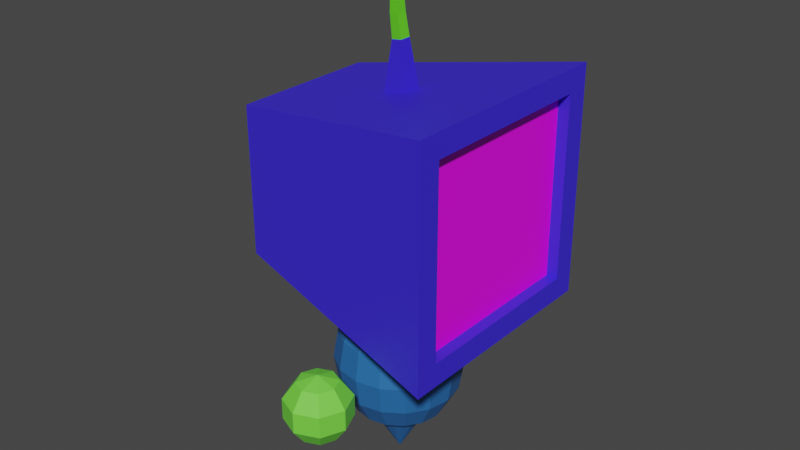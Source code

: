 # Source: RobotPlayer.blend  (saved by Blender 2.80.75; exported with 4.5.12 LTS)
import bpy
from mathutils import Matrix  # noqa: F401  (used for matrix-valued properties, if any)

bpy.ops.wm.read_factory_settings(use_empty=True)
scene = bpy.context.scene
scene.name = 'Scene'

# ---- collections
col_robotgood = bpy.data.collections.new('RobotGood'); scene.collection.children.link(col_robotgood)

# ---- images (referenced by path relative to the original .blend; pixels are not part of the script)
import os
ASSET_DIR = os.environ.get("B2B_ASSET_DIR", "")  # directory of the original .blend (textures are referenced by path, not embedded)
HERE = os.path.dirname(os.path.abspath(__file__))  # packed textures are extracted next to this script under _unpacked/

def load_image(name, relpath, width, height, colorspace="sRGB"):
    """Load a texture the original file referenced (path relative to the .blend, or extracted next to this script)."""
    p = next((c for c in (os.path.join(HERE, relpath), os.path.join(ASSET_DIR, relpath)) if relpath and os.path.exists(c)), "")
    if p:
        img = bpy.data.images.load(p, check_existing=True)
        img.name = name
    else:  # same state as the original file: an image datablock whose file is absent (Cycles renders it pink)
        img = bpy.data.images.new(name, width, height)
        img.source = "FILE"
        img.filepath = "//" + (relpath or name)
    img.colorspace_settings.name = colorspace
    return img
img_player_face_473_473_png = load_image('Player_Face_473_473.png', 'Player_Face_473_473.png', 1024, 1024, 'sRGB')

# ---- materials (node trees are filled in below, after node groups)
mat_material_001 = bpy.data.materials.new('Material.001')
mat_material_001.use_transparent_shadow = False
mat_facegood = bpy.data.materials.new('FaceGood')
mat_facegood.use_transparent_shadow = False
mat_material_009 = bpy.data.materials.new('Material.009')
mat_material_009.use_transparent_shadow = False
mat_material_003 = bpy.data.materials.new('Material.003')
mat_material_003.use_transparent_shadow = False
mat_material_005 = bpy.data.materials.new('Material.005')
mat_material_005.use_transparent_shadow = False

# ---- material node trees
mat_material_001.use_nodes = True; mat_material_001.node_tree.nodes.clear()
_N = mat_material_001.node_tree.nodes; _L = mat_material_001.node_tree.links
n0 = _N.new('ShaderNodeOutputMaterial'); n0.name = 'Material Output'; n0.location = (300, 300)
n1 = _N.new('ShaderNodeBsdfPrincipled'); n1.name = 'Principled BSDF'; n1.location = (10, 300)
n1.distribution = 'GGX'
n1.subsurface_method = 'BURLEY'
n1.inputs[0].default_value = (0.04543, 0.02365, 0.8, 1.0)
n1.inputs[3].default_value = 1.45
n1.inputs[27].default_value = (0.0, 0.0, 0.0, 1.0)
n1.inputs[28].default_value = 1.0
_L.new(n1.outputs[0], n0.inputs[0])
n0.is_active_output = True
mat_facegood.use_nodes = True; mat_facegood.node_tree.nodes.clear()
_N = mat_facegood.node_tree.nodes; _L = mat_facegood.node_tree.links
n0 = _N.new('ShaderNodeOutputMaterial'); n0.name = 'Material Output'; n0.location = (300, 300)
n1 = _N.new('ShaderNodeBsdfPrincipled'); n1.name = 'Principled BSDF'; n1.location = (10, 300)
n1.distribution = 'GGX'
n1.subsurface_method = 'BURLEY'
n1.inputs[3].default_value = 1.45
n1.inputs[27].default_value = (0.0, 0.0, 0.0, 1.0)
n1.inputs[28].default_value = 1.0
n2 = _N.new('ShaderNodeTexImage'); n2.name = 'Image Texture'; n2.location = (-280, 275)
n2.image = img_player_face_473_473_png
_L.new(n1.outputs[0], n0.inputs[0])
_L.new(n2.outputs[0], n1.inputs[0])
n0.is_active_output = True
mat_material_009.use_nodes = True; mat_material_009.node_tree.nodes.clear()
_N = mat_material_009.node_tree.nodes; _L = mat_material_009.node_tree.links
n0 = _N.new('ShaderNodeOutputMaterial'); n0.name = 'Material Output'; n0.location = (300, 300)
n1 = _N.new('ShaderNodeBsdfPrincipled'); n1.name = 'Principled BSDF'; n1.location = (10, 300)
n1.distribution = 'GGX'
n1.subsurface_method = 'BURLEY'
n1.inputs[0].default_value = (0.1363, 0.8, 0.01651, 1.0)
n1.inputs[3].default_value = 1.45
n1.inputs[27].default_value = (0.0, 0.0, 0.0, 1.0)
n1.inputs[28].default_value = 1.0
_L.new(n1.outputs[0], n0.inputs[0])
n0.is_active_output = True
mat_material_003.use_nodes = True; mat_material_003.node_tree.nodes.clear()
_N = mat_material_003.node_tree.nodes; _L = mat_material_003.node_tree.links
n0 = _N.new('ShaderNodeOutputMaterial'); n0.name = 'Material Output'; n0.location = (300, 300)
n1 = _N.new('ShaderNodeBsdfPrincipled'); n1.name = 'Principled BSDF'; n1.location = (10, 300)
n1.distribution = 'GGX'
n1.subsurface_method = 'BURLEY'
n1.inputs[0].default_value = (0.02221, 0.1449, 0.4262, 1.0)
n1.inputs[3].default_value = 1.45
n1.inputs[27].default_value = (0.0, 0.0, 0.0, 1.0)
n1.inputs[28].default_value = 1.0
_L.new(n1.outputs[0], n0.inputs[0])
n0.is_active_output = True
mat_material_005.use_nodes = True; mat_material_005.node_tree.nodes.clear()
_N = mat_material_005.node_tree.nodes; _L = mat_material_005.node_tree.links
n0 = _N.new('ShaderNodeOutputMaterial'); n0.name = 'Material Output'; n0.location = (300, 300)
n1 = _N.new('ShaderNodeBsdfPrincipled'); n1.name = 'Principled BSDF'; n1.location = (10, 300)
n1.distribution = 'GGX'
n1.subsurface_method = 'BURLEY'
n1.inputs[0].default_value = (0.1837, 0.8, 0.06238, 1.0)
n1.inputs[3].default_value = 1.45
n1.inputs[27].default_value = (0.0, 0.0, 0.0, 1.0)
n1.inputs[28].default_value = 1.0
_L.new(n1.outputs[0], n0.inputs[0])
n0.is_active_output = True

# ---- world
world_world = bpy.data.worlds.new('World'); scene.world = world_world
world_world.use_nodes = True; world_world.node_tree.nodes.clear()
_N = world_world.node_tree.nodes; _L = world_world.node_tree.links
n0 = _N.new('ShaderNodeOutputWorld'); n0.name = 'World Output'; n0.location = (300, 300)
n1 = _N.new('ShaderNodeBackground'); n1.name = 'Background'; n1.location = (10, 300)
n1.inputs[0].default_value = (0.05088, 0.05088, 0.05088, 1.0)
_L.new(n1.outputs[0], n0.inputs[0])
n0.is_active_output = True
world_world.color = (0.05088, 0.05088, 0.05088)
world_world.use_sun_shadow = False
world_world.sun_shadow_jitter_overblur = 0.0

# ---- meshes
me_cube_001 = bpy.data.meshes.new('Cube.001')
me_cube_001.from_pydata([(-1.0, -0.65, -0.65), (-1.0, -0.65, 0.65), (-1.0, 0.65, -0.65), (-1.0, 0.65, 0.65), (1.0, -1.0, -1.0), (1.0, -1.0, 1.0), (1.0, 1.0, -1.0), (1.0, 1.0, 1.0), (1.0, 0.8, 0.8), (1.0, 0.8, -0.8), (1.0, -0.8, -0.8), (1.0, -0.8, 0.8), (0.9, 0.8, 0.8), (0.9, 0.8, -0.8), (0.9, -0.8, -0.8), (0.9, -0.8, 0.8), (-0.1, -0.065, 0.8075), (-0.1, 0.065, 0.8075), (0.1, 0.1, 0.8425), (0.1, -0.1, 0.8425), (-0.05, -0.0325, 1.216), (-0.05, 0.0325, 1.216), (0.05, 0.05, 1.234), (0.05, -0.05, 1.234), (-0.015, 0.3855, 1.756), (-0.015, 0.3855, 1.786), (-0.015, 0.4155, 1.756), (-0.015, 0.4155, 1.786), (0.015, 0.3855, 1.756), (0.015, 0.3855, 1.786), (0.015, 0.4155, 1.756), (0.015, 0.4155, 1.786), (-0.02702, 0.2081, 1.744), (-0.04422, 0.1027, 1.711), (-0.06073, 0.0499, 1.652), (-0.07164, 0.02905, 1.556), (-0.07032, 0.02774, 1.412), (0.01884, 0.04184, 1.421), (0.006083, 0.03918, 1.555), (0.004712, 0.05411, 1.644), (0.008935, 0.1014, 1.702), (0.01452, 0.2064, 1.739), (0.01829, -0.04647, 1.421), (0.004555, -0.03671, 1.566), (0.003692, -0.002703, 1.675), (0.01002, 0.07352, 1.747), (0.01582, 0.1991, 1.78), (-0.07084, -0.0314, 1.413), (-0.07298, -0.02373, 1.563), (-0.06184, 0.008409, 1.675), (-0.04377, 0.08087, 1.746), (-0.02622, 0.2018, 1.779), (4.642e-08, 0.4923, 1.846), (4.642e-08, 0.5216, 1.775), (4.642e-08, 0.4923, 1.704), (0.05, 0.4716, 1.846), (0.07071, 0.4923, 1.775), (0.05, 0.4716, 1.704), (0.07071, 0.4216, 1.846), (0.1, 0.4216, 1.775), (0.07071, 0.4216, 1.704), (0.05, 0.3716, 1.846), (0.07071, 0.3508, 1.775), (0.05, 0.3716, 1.704), (4.642e-08, 0.4216, 1.675), (4.962e-08, 0.3508, 1.846), (4.664e-08, 0.3216, 1.775), (4.962e-08, 0.3508, 1.704), (4.024e-08, 0.4216, 1.875), (-0.05, 0.3716, 1.846), (-0.07071, 0.3508, 1.775), (-0.05, 0.3716, 1.704), (-0.07071, 0.4216, 1.846), (-0.1, 0.4216, 1.775), (-0.07071, 0.4216, 1.704), (-0.05, 0.4716, 1.846), (-0.07071, 0.4923, 1.775), (-0.05, 0.4716, 1.704)], [], [(0, 1, 3, 2), (2, 3, 7, 6), (5, 4, 10, 11), (4, 5, 1, 0), (2, 6, 4, 0), (7, 3, 17, 18), (8, 11, 15, 12), (4, 6, 9, 10), (7, 5, 11, 8), (6, 7, 8, 9), (13, 12, 15, 14), (9, 8, 12, 13), (11, 10, 14, 15), (10, 9, 13, 14), (16, 19, 23, 20), (5, 7, 18, 19), (3, 1, 16, 17), (1, 5, 19, 16), (46, 41, 28, 29), (18, 17, 21, 22), (19, 18, 22, 23), (17, 16, 20, 21), (24, 25, 27, 26), (26, 27, 31, 30), (30, 31, 29, 28), (41, 32, 24, 28), (26, 30, 28, 24), (31, 27, 25, 29), (51, 46, 29, 25), (32, 51, 25, 24), (40, 33, 32, 41), (39, 34, 33, 40), (38, 35, 34, 39), (36, 35, 38, 37), (21, 36, 37, 22), (45, 40, 41, 46), (44, 39, 40, 45), (43, 38, 39, 44), (37, 38, 43, 42), (22, 37, 42, 23), (50, 45, 46, 51), (49, 44, 45, 50), (48, 43, 44, 49), (42, 43, 48, 47), (23, 42, 47, 20), (33, 50, 51, 32), (34, 49, 50, 33), (35, 48, 49, 34), (47, 48, 35, 36), (20, 47, 36, 21), (54, 53, 56, 57), (52, 68, 55), (64, 54, 57), (53, 52, 55, 56), (57, 56, 59, 60), (55, 68, 58), (64, 57, 60), (56, 55, 58, 59), (60, 59, 62, 63), (58, 68, 61), (64, 60, 63), (59, 58, 61, 62), (63, 62, 66, 67), (61, 68, 65), (64, 63, 67), (62, 61, 65, 66), (66, 65, 69, 70), (67, 66, 70, 71), (65, 68, 69), (64, 67, 71), (64, 71, 74), (70, 69, 72, 73), (71, 70, 73, 74), (69, 68, 72), (64, 74, 77), (73, 72, 75, 76), (74, 73, 76, 77), (72, 68, 75), (64, 77, 54), (76, 75, 52, 53), (77, 76, 53, 54), (75, 68, 52)])
me_cube_001.polygons.foreach_set('material_index', [0, 0, 0, 0, 0, 0, 0, 0, 0, 0, 1, 0, 0, 0, 0, 0, 0, 0, 2, 0, 0, 0, 0, 0, 0, 2, 0, 0, 2, 2, 2, 2, 2, 2, 2, 2, 2, 2, 2, 2, 2, 2, 2, 2, 2, 2, 2, 2, 2, 2, 0, 0, 0, 0, 0, 0, 0, 0, 0, 0, 0, 0, 0, 0, 0, 0, 0, 0, 0, 0, 0, 0, 0, 0, 0, 0, 0, 0, 0, 0, 0, 0])
_uv = me_cube_001.uv_layers.new(name='UVMap')
_uv.uv.foreach_set('vector', [0.375, 0.0, 0.625, 0.0, 0.625, 0.25, 0.375, 0.25, 0.375, 0.25, 0.625, 0.25, 0.625, 0.5, 0.375, 0.5, 0.625, 0.75, 0.375, 0.75, 0.375, 0.75, 0.625, 0.75, 0.375, 0.75, 0.625, 0.75, 0.625, 1.0, 0.375, 1.0, 0.125, 0.5, 0.375, 0.5, 0.375, 0.75, 0.125, 0.75, 0.625, 0.5, 0.625, 0.25, 0.625, 0.25, 0.625, 0.5, 0.625, 0.5, 0.625, 0.75, 0.625, 0.75, 0.625, 0.5, 0.375, 0.75, 0.375, 0.5, 0.375, 0.5, 0.375, 0.75, 0.625, 0.5, 0.625, 0.75, 0.625, 0.75, 0.625, 0.5, 0.375, 0.5, 0.625, 0.5, 0.625, 0.5, 0.375, 0.5, 0.9975, 0.002115, 0.9987, 0.9983, 0.002518, 0.9995, 0.001288, 0.003345, 0.375, 0.5, 0.625, 0.5, 0.625, 0.5, 0.375, 0.5, 0.625, 0.75, 0.375, 0.75, 0.375, 0.75, 0.625, 0.75, 0.375, 0.75, 0.375, 0.5, 0.375, 0.5, 0.375, 0.75, 0.625, 1.0, 0.625, 0.75, 0.625, 0.75, 0.625, 1.0, 0.625, 0.75, 0.625, 0.5, 0.625, 0.5, 0.625, 0.75, 0.625, 0.25, 0.625, 0.0, 0.625, 0.0, 0.625, 0.25, 0.625, 1.0, 0.625, 0.75, 0.625, 0.75, 0.625, 1.0, 0.625, 0.7083, 0.5833, 0.75, 0.625, 0.75, 0.625, 0.75, 0.625, 0.5, 0.625, 0.25, 0.625, 0.25, 0.625, 0.5, 0.625, 0.75, 0.625, 0.5, 0.625, 0.5, 0.625, 0.75, 0.625, 0.25, 0.625, 0.0, 0.625, 0.0, 0.625, 0.25, 0.375, 0.0, 0.625, 0.0, 0.625, 0.25, 0.375, 0.25, 0.375, 0.25, 0.625, 0.25, 0.625, 0.5, 0.375, 0.5, 0.375, 0.5, 0.625, 0.5, 0.625, 0.75, 0.375, 0.75, 0.625, 0.4583, 0.3333, 0.75, 0.375, 0.75, 0.625, 0.5, 0.125, 0.5, 0.375, 0.5, 0.375, 0.75, 0.125, 0.75, 0.625, 0.5, 0.875, 0.5, 0.875, 0.75, 0.625, 0.75, 0.625, 0.9583, 0.8333, 0.75, 0.875, 0.75, 0.625, 1.0, 0.625, 0.2083, 0.4167, 0.0, 0.375, 0.0, 0.625, 0.25, 0.625, 0.4167, 0.2917, 0.75, 0.3333, 0.75, 0.625, 0.4583, 0.625, 0.375, 0.25, 0.75, 0.2917, 0.75, 0.625, 0.4167, 0.625, 0.3333, 0.2083, 0.75, 0.25, 0.75, 0.625, 0.375, 0.1667, 0.75, 0.2083, 0.75, 0.625, 0.3333, 0.625, 0.2917, 0.125, 0.75, 0.1667, 0.75, 0.625, 0.2917, 0.625, 0.25, 0.625, 0.6667, 0.5417, 0.75, 0.5833, 0.75, 0.625, 0.7083, 0.625, 0.625, 0.5, 0.75, 0.5417, 0.75, 0.625, 0.6667, 0.625, 0.5833, 0.4583, 0.75, 0.5, 0.75, 0.625, 0.625, 0.4167, 0.75, 0.4583, 0.75, 0.625, 0.5833, 0.625, 0.5417, 0.375, 0.75, 0.4167, 0.75, 0.625, 0.5417, 0.625, 0.5, 0.625, 0.9167, 0.7917, 0.75, 0.8333, 0.75, 0.625, 0.9583, 0.625, 0.875, 0.75, 0.75, 0.7917, 0.75, 0.625, 0.9167, 0.625, 0.8333, 0.7083, 0.75, 0.75, 0.75, 0.625, 0.875, 0.6667, 0.75, 0.7083, 0.75, 0.625, 0.8333, 0.625, 0.7917, 0.625, 0.75, 0.6667, 0.75, 0.625, 0.7917, 0.625, 0.75, 0.625, 0.1667, 0.4583, 0.0, 0.4167, 0.0, 0.625, 0.2083, 0.625, 0.125, 0.5, 0.0, 0.4583, 0.0, 0.625, 0.1667, 0.625, 0.08333, 0.5417, 0.0, 0.5, 0.0, 0.625, 0.125, 0.5833, 0.0, 0.5417, 0.0, 0.625, 0.08333, 0.625, 0.04167, 0.625, 0.0, 0.5833, 0.0, 0.625, 0.04167, 0.625, 0.0, 0.75, 0.25, 0.75, 0.5, 0.625, 0.5, 0.625, 0.25, 0.75, 0.75, 0.6875, 1.0, 0.625, 0.75, 0.6875, 0.0, 0.75, 0.25, 0.625, 0.25, 0.75, 0.5, 0.75, 0.75, 0.625, 0.75, 0.625, 0.5, 0.625, 0.25, 0.625, 0.5, 0.5, 0.5, 0.5, 0.25, 0.625, 0.75, 0.5625, 1.0, 0.5, 0.75, 0.5625, 0.0, 0.625, 0.25, 0.5, 0.25, 0.625, 0.5, 0.625, 0.75, 0.5, 0.75, 0.5, 0.5, 0.5, 0.25, 0.5, 0.5, 0.375, 0.5, 0.375, 0.25, 0.5, 0.75, 0.4375, 1.0, 0.375, 0.75, 0.4375, 0.0, 0.5, 0.25, 0.375, 0.25, 0.5, 0.5, 0.5, 0.75, 0.375, 0.75, 0.375, 0.5, 0.375, 0.25, 0.375, 0.5, 0.25, 0.5, 0.25, 0.25, 0.375, 0.75, 0.3125, 1.0, 0.25, 0.75, 0.3125, 0.0, 0.375, 0.25, 0.25, 0.25, 0.375, 0.5, 0.375, 0.75, 0.25, 0.75, 0.25, 0.5, 0.25, 0.5, 0.25, 0.75, 0.125, 0.75, 0.125, 0.5, 0.25, 0.25, 0.25, 0.5, 0.125, 0.5, 0.125, 0.25, 0.25, 0.75, 0.1875, 1.0, 0.125, 0.75, 0.1875, 0.0, 0.25, 0.25, 0.125, 0.25, 0.0625, 0.0, 0.125, 0.25, 0.0, 0.25, 0.125, 0.5, 0.125, 0.75, 0.0, 0.75, 0.0, 0.5, 0.125, 0.25, 0.125, 0.5, 0.0, 0.5, 0.0, 0.25, 0.125, 0.75, 0.0625, 1.0, 0.0, 0.75, 0.9375, 0.0, 1.0, 0.25, 0.875, 0.25, 1.0, 0.5, 1.0, 0.75, 0.875, 0.75, 0.875, 0.5, 1.0, 0.25, 1.0, 0.5, 0.875, 0.5, 0.875, 0.25, 1.0, 0.75, 0.9375, 1.0, 0.875, 0.75, 0.8125, 0.0, 0.875, 0.25, 0.75, 0.25, 0.875, 0.5, 0.875, 0.75, 0.75, 0.75, 0.75, 0.5, 0.875, 0.25, 0.875, 0.5, 0.75, 0.5, 0.75, 0.25, 0.875, 0.75, 0.8125, 1.0, 0.75, 0.75])
me_cube_001.materials.append(mat_material_001)
me_cube_001.materials.append(mat_facegood)
me_cube_001.materials.append(mat_material_009)
me_cube_001.use_remesh_preserve_volume = False
me_cube_001.use_remesh_preserve_attributes = False
me_cube_001.use_mirror_vertex_groups = False
me_cube_001.update()
me_sphere_001 = bpy.data.meshes.new('Sphere.001')
me_sphere_001.from_pydata([(0.0, 0.7071, 0.7071), (0.0, 0.9239, 0.3827), (0.0, 0.9239, -0.3827), (0.0, 0.3827, -0.8952), (0.1464, 0.3536, 0.9239), (0.2706, 0.6533, 0.7071), (0.3536, 0.8536, 0.3827), (0.3827, 0.9239, -4.371e-08), (0.3536, 0.8536, -0.3827), (0.2706, 0.6533, -0.7071), (0.1464, 0.3536, -0.8952), (0.2706, 0.2706, 0.9239), (0.5, 0.5, 0.7071), (0.6533, 0.6533, 0.3827), (0.7071, 0.7071, -4.371e-08), (0.6533, 0.6533, -0.3827), (0.5, 0.5, -0.7071), (0.2706, 0.2706, -0.8952), (0.3536, 0.1464, 0.9239), (0.6533, 0.2706, 0.7071), (0.8536, 0.3536, 0.3827), (0.9239, 0.3827, -4.371e-08), (0.8536, 0.3536, -0.3827), (0.6533, 0.2706, -0.7071), (0.3536, 0.1464, -0.8952), (0.3827, 1.307e-07, 0.9239), (0.7071, 7.11e-08, 0.7071), (0.9239, 1.149e-08, 0.3827), (1.0, 1.149e-08, -4.371e-08), (0.9239, 1.149e-08, -0.3827), (0.7071, 7.11e-08, -0.7071), (0.3827, 5.62e-08, -0.8952), (0.3536, -0.1464, 0.9239), (0.6533, -0.2706, 0.7071), (0.8536, -0.3536, 0.3827), (0.9239, -0.3827, -4.371e-08), (0.8536, -0.3536, -0.3827), (0.6533, -0.2706, -0.7071), (0.3536, -0.1464, -0.8952), (0.2706, -0.2706, 0.9239), (0.5, -0.5, 0.7071), (0.6533, -0.6533, 0.3827), (0.7071, -0.7071, -4.371e-08), (0.6533, -0.6533, -0.3827), (0.5, -0.5, -0.7071), (0.2706, -0.2706, -0.8952), (0.1464, -0.3536, 0.9239), (0.2706, -0.6533, 0.7071), (0.3536, -0.8536, 0.3827), (0.3827, -0.9239, -4.371e-08), (0.3536, -0.8536, -0.3827), (0.2706, -0.6533, -0.7071), (0.1464, -0.3536, -0.8952), (-7.268e-08, -0.3827, 0.9239), (-2.664e-07, -0.7071, 0.7071), (-2.962e-07, -0.9239, 0.3827), (-3.26e-07, -1.0, -4.371e-08), (-2.962e-07, -0.9239, -0.3827), (-2.664e-07, -0.7071, -0.7071), (-1.621e-07, -0.3827, -0.8952), (-0.1464, -0.3536, 0.9239), (-0.2706, -0.6533, 0.7071), (-0.3536, -0.8536, 0.3827), (-0.3827, -0.9239, -4.371e-08), (-0.3536, -0.8536, -0.3827), (-0.2706, -0.6533, -0.7071), (-0.1464, -0.3536, -0.8952), (-0.2706, -0.2706, 0.9239), (-0.5, -0.5, 0.7071), (-0.6533, -0.6533, 0.3827), (-0.7071, -0.7071, -4.371e-08), (-0.6533, -0.6533, -0.3827), (-0.5, -0.5, -0.7071), (-0.2706, -0.2706, -0.8952), (-0.3536, -0.1464, 0.9239), (-0.6533, -0.2706, 0.7071), (-0.8536, -0.3536, 0.3827), (-0.9239, -0.3827, -4.371e-08), (-0.8536, -0.3536, -0.3827), (-0.6533, -0.2706, -0.7071), (-0.3536, -0.1464, -0.8952), (-0.3827, 2.499e-07, 0.9239), (-0.7071, 4.883e-07, 0.7071), (-0.9239, 5.181e-07, 0.3827), (-1.0, 6.075e-07, -4.371e-08), (-0.9239, 5.181e-07, -0.3827), (-0.7071, 4.883e-07, -0.7071), (-0.3827, 3.393e-07, -0.8952), (-0.3536, 0.1464, 0.9239), (-0.6533, 0.2706, 0.7071), (-0.8536, 0.3536, 0.3827), (-0.9239, 0.3827, -4.371e-08), (-0.8536, 0.3536, -0.3827), (-0.6533, 0.2706, -0.7071), (-0.3536, 0.1464, -0.8952), (-0.2706, 0.2706, 0.9239), (-0.5, 0.5, 0.7071), (-0.6533, 0.6533, 0.3827), (-0.7071, 0.7071, -4.371e-08), (-0.6533, 0.6533, -0.3827), (-0.5, 0.5, -0.7071), (-0.2706, 0.2706, -0.8952), (-0.1464, 0.3536, 0.9239), (-0.2706, 0.6533, 0.7071), (-0.3536, 0.8536, 0.3827), (-0.3827, 0.9239, -4.371e-08), (-0.3536, 0.8536, -0.3827), (-0.2706, 0.6533, -0.7071), (-0.1464, 0.3536, -0.8952), (-6.75e-14, 5.063e-14, 1.0), (1.061e-07, 0.3827, 0.9239), (6.575e-07, 1.0, -4.371e-08), (4.34e-07, 0.7071, -0.7071), (0.0, 1.51e-07, -1.458)], [], [(3, 112, 9, 10), (2, 111, 7, 8), (1, 0, 5, 6), (110, 109, 4), (113, 3, 10), (112, 2, 8, 9), (111, 1, 6, 7), (0, 110, 4, 5), (4, 109, 11), (113, 10, 17), (9, 8, 15, 16), (7, 6, 13, 14), (5, 4, 11, 12), (10, 9, 16, 17), (8, 7, 14, 15), (6, 5, 12, 13), (16, 15, 22, 23), (14, 13, 20, 21), (12, 11, 18, 19), (17, 16, 23, 24), (15, 14, 21, 22), (13, 12, 19, 20), (11, 109, 18), (113, 17, 24), (24, 23, 30, 31), (22, 21, 28, 29), (20, 19, 26, 27), (18, 109, 25), (113, 24, 31), (23, 22, 29, 30), (21, 20, 27, 28), (19, 18, 25, 26), (29, 28, 35, 36), (27, 26, 33, 34), (25, 109, 32), (113, 31, 38), (30, 29, 36, 37), (28, 27, 34, 35), (26, 25, 32, 33), (31, 30, 37, 38), (113, 38, 45), (37, 36, 43, 44), (35, 34, 41, 42), (33, 32, 39, 40), (38, 37, 44, 45), (36, 35, 42, 43), (34, 33, 40, 41), (32, 109, 39), (42, 41, 48, 49), (40, 39, 46, 47), (45, 44, 51, 52), (43, 42, 49, 50), (41, 40, 47, 48), (39, 109, 46), (113, 45, 52), (44, 43, 50, 51), (52, 51, 58, 59), (50, 49, 56, 57), (48, 47, 54, 55), (46, 109, 53), (113, 52, 59), (51, 50, 57, 58), (49, 48, 55, 56), (47, 46, 53, 54), (55, 54, 61, 62), (53, 109, 60), (113, 59, 66), (58, 57, 64, 65), (56, 55, 62, 63), (54, 53, 60, 61), (59, 58, 65, 66), (57, 56, 63, 64), (113, 66, 73), (65, 64, 71, 72), (63, 62, 69, 70), (61, 60, 67, 68), (66, 65, 72, 73), (64, 63, 70, 71), (62, 61, 68, 69), (60, 109, 67), (68, 67, 74, 75), (73, 72, 79, 80), (71, 70, 77, 78), (69, 68, 75, 76), (67, 109, 74), (113, 73, 80), (72, 71, 78, 79), (70, 69, 76, 77), (80, 79, 86, 87), (78, 77, 84, 85), (76, 75, 82, 83), (74, 109, 81), (113, 80, 87), (79, 78, 85, 86), (77, 76, 83, 84), (75, 74, 81, 82), (81, 109, 88), (113, 87, 94), (86, 85, 92, 93), (84, 83, 90, 91), (82, 81, 88, 89), (87, 86, 93, 94), (85, 84, 91, 92), (83, 82, 89, 90), (93, 92, 99, 100), (91, 90, 97, 98), (89, 88, 95, 96), (94, 93, 100, 101), (92, 91, 98, 99), (90, 89, 96, 97), (88, 109, 95), (113, 94, 101), (101, 100, 107, 108), (99, 98, 105, 106), (97, 96, 103, 104), (95, 109, 102), (113, 101, 108), (100, 99, 106, 107), (98, 97, 104, 105), (96, 95, 102, 103), (106, 105, 111, 2), (104, 103, 0, 1), (102, 109, 110), (113, 108, 3), (107, 106, 2, 112), (105, 104, 1, 111), (103, 102, 110, 0), (108, 107, 112, 3)])
_uv = me_sphere_001.uv_layers.new(name='UVMap')
_uv.uv.foreach_set('vector', [0.75, 0.125, 0.75, 0.25, 0.6875, 0.25, 0.6875, 0.125, 0.75, 0.375, 0.75, 0.5, 0.6875, 0.5, 0.6875, 0.375, 0.75, 0.625, 0.75, 0.75, 0.6875, 0.75, 0.6875, 0.625, 0.75, 0.875, 0.7188, 1.0, 0.6875, 0.875, 0.7188, 0.0, 0.75, 0.125, 0.6875, 0.125, 0.75, 0.25, 0.75, 0.375, 0.6875, 0.375, 0.6875, 0.25, 0.75, 0.5, 0.75, 0.625, 0.6875, 0.625, 0.6875, 0.5, 0.75, 0.75, 0.75, 0.875, 0.6875, 0.875, 0.6875, 0.75, 0.6875, 0.875, 0.6562, 1.0, 0.625, 0.875, 0.6562, 0.0, 0.6875, 0.125, 0.625, 0.125, 0.6875, 0.25, 0.6875, 0.375, 0.625, 0.375, 0.625, 0.25, 0.6875, 0.5, 0.6875, 0.625, 0.625, 0.625, 0.625, 0.5, 0.6875, 0.75, 0.6875, 0.875, 0.625, 0.875, 0.625, 0.75, 0.6875, 0.125, 0.6875, 0.25, 0.625, 0.25, 0.625, 0.125, 0.6875, 0.375, 0.6875, 0.5, 0.625, 0.5, 0.625, 0.375, 0.6875, 0.625, 0.6875, 0.75, 0.625, 0.75, 0.625, 0.625, 0.625, 0.25, 0.625, 0.375, 0.5625, 0.375, 0.5625, 0.25, 0.625, 0.5, 0.625, 0.625, 0.5625, 0.625, 0.5625, 0.5, 0.625, 0.75, 0.625, 0.875, 0.5625, 0.875, 0.5625, 0.75, 0.625, 0.125, 0.625, 0.25, 0.5625, 0.25, 0.5625, 0.125, 0.625, 0.375, 0.625, 0.5, 0.5625, 0.5, 0.5625, 0.375, 0.625, 0.625, 0.625, 0.75, 0.5625, 0.75, 0.5625, 0.625, 0.625, 0.875, 0.5938, 1.0, 0.5625, 0.875, 0.5938, 0.0, 0.625, 0.125, 0.5625, 0.125, 0.5625, 0.125, 0.5625, 0.25, 0.5, 0.25, 0.5, 0.125, 0.5625, 0.375, 0.5625, 0.5, 0.5, 0.5, 0.5, 0.375, 0.5625, 0.625, 0.5625, 0.75, 0.5, 0.75, 0.5, 0.625, 0.5625, 0.875, 0.5313, 1.0, 0.5, 0.875, 0.5313, 0.0, 0.5625, 0.125, 0.5, 0.125, 0.5625, 0.25, 0.5625, 0.375, 0.5, 0.375, 0.5, 0.25, 0.5625, 0.5, 0.5625, 0.625, 0.5, 0.625, 0.5, 0.5, 0.5625, 0.75, 0.5625, 0.875, 0.5, 0.875, 0.5, 0.75, 0.5, 0.375, 0.5, 0.5, 0.4375, 0.5, 0.4375, 0.375, 0.5, 0.625, 0.5, 0.75, 0.4375, 0.75, 0.4375, 0.625, 0.5, 0.875, 0.4688, 1.0, 0.4375, 0.875, 0.4688, 0.0, 0.5, 0.125, 0.4375, 0.125, 0.5, 0.25, 0.5, 0.375, 0.4375, 0.375, 0.4375, 0.25, 0.5, 0.5, 0.5, 0.625, 0.4375, 0.625, 0.4375, 0.5, 0.5, 0.75, 0.5, 0.875, 0.4375, 0.875, 0.4375, 0.75, 0.5, 0.125, 0.5, 0.25, 0.4375, 0.25, 0.4375, 0.125, 0.4063, 0.0, 0.4375, 0.125, 0.375, 0.125, 0.4375, 0.25, 0.4375, 0.375, 0.375, 0.375, 0.375, 0.25, 0.4375, 0.5, 0.4375, 0.625, 0.375, 0.625, 0.375, 0.5, 0.4375, 0.75, 0.4375, 0.875, 0.375, 0.875, 0.375, 0.75, 0.4375, 0.125, 0.4375, 0.25, 0.375, 0.25, 0.375, 0.125, 0.4375, 0.375, 0.4375, 0.5, 0.375, 0.5, 0.375, 0.375, 0.4375, 0.625, 0.4375, 0.75, 0.375, 0.75, 0.375, 0.625, 0.4375, 0.875, 0.4063, 1.0, 0.375, 0.875, 0.375, 0.5, 0.375, 0.625, 0.3125, 0.625, 0.3125, 0.5, 0.375, 0.75, 0.375, 0.875, 0.3125, 0.875, 0.3125, 0.75, 0.375, 0.125, 0.375, 0.25, 0.3125, 0.25, 0.3125, 0.125, 0.375, 0.375, 0.375, 0.5, 0.3125, 0.5, 0.3125, 0.375, 0.375, 0.625, 0.375, 0.75, 0.3125, 0.75, 0.3125, 0.625, 0.375, 0.875, 0.3438, 1.0, 0.3125, 0.875, 0.3438, 0.0, 0.375, 0.125, 0.3125, 0.125, 0.375, 0.25, 0.375, 0.375, 0.3125, 0.375, 0.3125, 0.25, 0.3125, 0.125, 0.3125, 0.25, 0.25, 0.25, 0.25, 0.125, 0.3125, 0.375, 0.3125, 0.5, 0.25, 0.5, 0.25, 0.375, 0.3125, 0.625, 0.3125, 0.75, 0.25, 0.75, 0.25, 0.625, 0.3125, 0.875, 0.2812, 1.0, 0.25, 0.875, 0.2812, 0.0, 0.3125, 0.125, 0.25, 0.125, 0.3125, 0.25, 0.3125, 0.375, 0.25, 0.375, 0.25, 0.25, 0.3125, 0.5, 0.3125, 0.625, 0.25, 0.625, 0.25, 0.5, 0.3125, 0.75, 0.3125, 0.875, 0.25, 0.875, 0.25, 0.75, 0.25, 0.625, 0.25, 0.75, 0.1875, 0.75, 0.1875, 0.625, 0.25, 0.875, 0.2187, 1.0, 0.1875, 0.875, 0.2187, 0.0, 0.25, 0.125, 0.1875, 0.125, 0.25, 0.25, 0.25, 0.375, 0.1875, 0.375, 0.1875, 0.25, 0.25, 0.5, 0.25, 0.625, 0.1875, 0.625, 0.1875, 0.5, 0.25, 0.75, 0.25, 0.875, 0.1875, 0.875, 0.1875, 0.75, 0.25, 0.125, 0.25, 0.25, 0.1875, 0.25, 0.1875, 0.125, 0.25, 0.375, 0.25, 0.5, 0.1875, 0.5, 0.1875, 0.375, 0.1562, 0.0, 0.1875, 0.125, 0.125, 0.125, 0.1875, 0.25, 0.1875, 0.375, 0.125, 0.375, 0.125, 0.25, 0.1875, 0.5, 0.1875, 0.625, 0.125, 0.625, 0.125, 0.5, 0.1875, 0.75, 0.1875, 0.875, 0.125, 0.875, 0.125, 0.75, 0.1875, 0.125, 0.1875, 0.25, 0.125, 0.25, 0.125, 0.125, 0.1875, 0.375, 0.1875, 0.5, 0.125, 0.5, 0.125, 0.375, 0.1875, 0.625, 0.1875, 0.75, 0.125, 0.75, 0.125, 0.625, 0.1875, 0.875, 0.1562, 1.0, 0.125, 0.875, 0.125, 0.75, 0.125, 0.875, 0.0625, 0.875, 0.0625, 0.75, 0.125, 0.125, 0.125, 0.25, 0.0625, 0.25, 0.0625, 0.125, 0.125, 0.375, 0.125, 0.5, 0.0625, 0.5, 0.0625, 0.375, 0.125, 0.625, 0.125, 0.75, 0.0625, 0.75, 0.0625, 0.625, 0.125, 0.875, 0.09375, 1.0, 0.0625, 0.875, 0.09375, 0.0, 0.125, 0.125, 0.0625, 0.125, 0.125, 0.25, 0.125, 0.375, 0.0625, 0.375, 0.0625, 0.25, 0.125, 0.5, 0.125, 0.625, 0.0625, 0.625, 0.0625, 0.5, 0.0625, 0.125, 0.0625, 0.25, 0.0, 0.25, 0.0, 0.125, 0.0625, 0.375, 0.0625, 0.5, 0.0, 0.5, 0.0, 0.375, 0.0625, 0.625, 0.0625, 0.75, 0.0, 0.75, 0.0, 0.625, 0.0625, 0.875, 0.03125, 1.0, 0.0, 0.875, 0.03125, 0.0, 0.0625, 0.125, 0.0, 0.125, 0.0625, 0.25, 0.0625, 0.375, 0.0, 0.375, 0.0, 0.25, 0.0625, 0.5, 0.0625, 0.625, 0.0, 0.625, 0.0, 0.5, 0.0625, 0.75, 0.0625, 0.875, 0.0, 0.875, 0.0, 0.75, 1.0, 0.875, 0.9687, 1.0, 0.9375, 0.875, 0.9687, 0.0, 1.0, 0.125, 0.9375, 0.125, 1.0, 0.25, 1.0, 0.375, 0.9375, 0.375, 0.9375, 0.25, 1.0, 0.5, 1.0, 0.625, 0.9375, 0.625, 0.9375, 0.5, 1.0, 0.75, 1.0, 0.875, 0.9375, 0.875, 0.9375, 0.75, 1.0, 0.125, 1.0, 0.25, 0.9375, 0.25, 0.9375, 0.125, 1.0, 0.375, 1.0, 0.5, 0.9375, 0.5, 0.9375, 0.375, 1.0, 0.625, 1.0, 0.75, 0.9375, 0.75, 0.9375, 0.625, 0.9375, 0.25, 0.9375, 0.375, 0.875, 0.375, 0.875, 0.25, 0.9375, 0.5, 0.9375, 0.625, 0.875, 0.625, 0.875, 0.5, 0.9375, 0.75, 0.9375, 0.875, 0.875, 0.875, 0.875, 0.75, 0.9375, 0.125, 0.9375, 0.25, 0.875, 0.25, 0.875, 0.125, 0.9375, 0.375, 0.9375, 0.5, 0.875, 0.5, 0.875, 0.375, 0.9375, 0.625, 0.9375, 0.75, 0.875, 0.75, 0.875, 0.625, 0.9375, 0.875, 0.9062, 1.0, 0.875, 0.875, 0.9062, 0.0, 0.9375, 0.125, 0.875, 0.125, 0.875, 0.125, 0.875, 0.25, 0.8125, 0.25, 0.8125, 0.125, 0.875, 0.375, 0.875, 0.5, 0.8125, 0.5, 0.8125, 0.375, 0.875, 0.625, 0.875, 0.75, 0.8125, 0.75, 0.8125, 0.625, 0.875, 0.875, 0.8437, 1.0, 0.8125, 0.875, 0.8437, 0.0, 0.875, 0.125, 0.8125, 0.125, 0.875, 0.25, 0.875, 0.375, 0.8125, 0.375, 0.8125, 0.25, 0.875, 0.5, 0.875, 0.625, 0.8125, 0.625, 0.8125, 0.5, 0.875, 0.75, 0.875, 0.875, 0.8125, 0.875, 0.8125, 0.75, 0.8125, 0.375, 0.8125, 0.5, 0.75, 0.5, 0.75, 0.375, 0.8125, 0.625, 0.8125, 0.75, 0.75, 0.75, 0.75, 0.625, 0.8125, 0.875, 0.7812, 1.0, 0.75, 0.875, 0.7812, 0.0, 0.8125, 0.125, 0.75, 0.125, 0.8125, 0.25, 0.8125, 0.375, 0.75, 0.375, 0.75, 0.25, 0.8125, 0.5, 0.8125, 0.625, 0.75, 0.625, 0.75, 0.5, 0.8125, 0.75, 0.8125, 0.875, 0.75, 0.875, 0.75, 0.75, 0.8125, 0.125, 0.8125, 0.25, 0.75, 0.25, 0.75, 0.125])
me_sphere_001.materials.append(mat_material_003)
me_sphere_001.use_remesh_preserve_volume = False
me_sphere_001.use_remesh_preserve_attributes = False
me_sphere_001.use_mirror_vertex_groups = False
me_sphere_001.update()
me_sphere_003 = bpy.data.meshes.new('Sphere.003')
me_sphere_003.from_pydata([(0.0, 0.5878, 0.809), (0.0, 0.9511, 0.309), (0.0, 0.9511, -0.309), (0.0, 0.5878, -0.809), (0.4156, 0.4156, 0.809), (0.6725, 0.6725, 0.309), (0.6725, 0.6725, -0.309), (0.4156, 0.4156, -0.809), (0.5878, -8.521e-08, 0.809), (0.9511, -5.541e-08, 0.309), (0.9511, -8.521e-08, -0.309), (0.5878, -8.521e-08, -0.809), (0.4156, -0.4156, 0.809), (0.6725, -0.6725, 0.309), (0.6725, -0.6725, -0.309), (0.4156, -0.4156, -0.809), (2.213e-09, -0.5878, 0.809), (3.201e-08, -0.9511, 0.309), (3.201e-08, -0.9511, -0.309), (-2.759e-08, -0.5878, -0.809), (-6.182e-08, -1.492e-07, 1.0), (-0.4156, -0.4156, 0.809), (-0.6725, -0.6725, 0.309), (-0.6725, -0.6725, -0.309), (-0.4156, -0.4156, -0.809), (-0.5878, -8.521e-08, 0.809), (-0.9511, -5.541e-08, 0.309), (-0.9511, -5.541e-08, -0.309), (-0.5878, -2.561e-08, -0.809), (-0.4156, 0.4156, 0.809), (-0.6725, 0.6725, 0.309), (-0.6725, 0.6725, -0.309), (-0.4156, 0.4156, -0.809), (0.0, 0.5878, -0.4757), (0.4156, 0.4156, -0.4757), (0.5878, -8.521e-08, -0.4757), (0.0, -8.742e-08, -0.6667), (0.4156, -0.4156, -0.4757), (-2.759e-08, -0.5878, -0.4757), (-0.4156, -0.4156, -0.4757), (-0.5878, -2.561e-08, -0.4757), (-0.4156, 0.4156, -0.4757)], [], [(1, 0, 4, 5), (32, 3, 33, 41), (2, 1, 5, 6), (0, 20, 4), (3, 2, 6, 7), (7, 6, 10, 11), (5, 4, 8, 9), (15, 19, 38, 37), (6, 5, 9, 10), (4, 20, 8), (11, 10, 14, 15), (9, 8, 12, 13), (28, 32, 41, 40), (10, 9, 13, 14), (8, 20, 12), (15, 14, 18, 19), (13, 12, 16, 17), (3, 7, 34, 33), (14, 13, 17, 18), (12, 20, 16), (19, 18, 23, 24), (17, 16, 21, 22), (11, 15, 37, 35), (18, 17, 22, 23), (16, 20, 21), (24, 23, 27, 28), (22, 21, 25, 26), (24, 28, 40, 39), (23, 22, 26, 27), (21, 20, 25), (28, 27, 31, 32), (26, 25, 29, 30), (7, 11, 35, 34), (27, 26, 30, 31), (25, 20, 29), (32, 31, 2, 3), (30, 29, 0, 1), (19, 24, 39, 38), (31, 30, 1, 2), (29, 20, 0), (36, 33, 34), (36, 34, 35), (36, 35, 37), (36, 37, 38), (36, 38, 39), (36, 39, 40), (36, 40, 41), (36, 41, 33)])
_uv = me_sphere_003.uv_layers.new(name='UVMap')
_uv.uv.foreach_set('vector', [0.75, 0.6, 0.75, 0.8, 0.625, 0.8, 0.625, 0.6, 0.875, 0.2, 0.75, 0.2, 0.75, 0.2, 0.875, 0.2, 0.75, 0.4, 0.75, 0.6, 0.625, 0.6, 0.625, 0.4, 0.75, 0.8, 0.6875, 1.0, 0.625, 0.8, 0.75, 0.2, 0.75, 0.4, 0.625, 0.4, 0.625, 0.2, 0.625, 0.2, 0.625, 0.4, 0.5, 0.4, 0.5, 0.2, 0.625, 0.6, 0.625, 0.8, 0.5, 0.8, 0.5, 0.6, 0.375, 0.2, 0.25, 0.2, 0.25, 0.2, 0.375, 0.2, 0.625, 0.4, 0.625, 0.6, 0.5, 0.6, 0.5, 0.4, 0.625, 0.8, 0.5625, 1.0, 0.5, 0.8, 0.5, 0.2, 0.5, 0.4, 0.375, 0.4, 0.375, 0.2, 0.5, 0.6, 0.5, 0.8, 0.375, 0.8, 0.375, 0.6, 1.0, 0.2, 0.875, 0.2, 0.875, 0.2, 1.0, 0.2, 0.5, 0.4, 0.5, 0.6, 0.375, 0.6, 0.375, 0.4, 0.5, 0.8, 0.4375, 1.0, 0.375, 0.8, 0.375, 0.2, 0.375, 0.4, 0.25, 0.4, 0.25, 0.2, 0.375, 0.6, 0.375, 0.8, 0.25, 0.8, 0.25, 0.6, 0.75, 0.2, 0.625, 0.2, 0.625, 0.2, 0.75, 0.2, 0.375, 0.4, 0.375, 0.6, 0.25, 0.6, 0.25, 0.4, 0.375, 0.8, 0.3125, 1.0, 0.25, 0.8, 0.25, 0.2, 0.25, 0.4, 0.125, 0.4, 0.125, 0.2, 0.25, 0.6, 0.25, 0.8, 0.125, 0.8, 0.125, 0.6, 0.5, 0.2, 0.375, 0.2, 0.375, 0.2, 0.5, 0.2, 0.25, 0.4, 0.25, 0.6, 0.125, 0.6, 0.125, 0.4, 0.25, 0.8, 0.1875, 1.0, 0.125, 0.8, 0.125, 0.2, 0.125, 0.4, 0.0, 0.4, 0.0, 0.2, 0.125, 0.6, 0.125, 0.8, 0.0, 0.8, 0.0, 0.6, 0.125, 0.2, 0.0, 0.2, 0.0, 0.2, 0.125, 0.2, 0.125, 0.4, 0.125, 0.6, 0.0, 0.6, 0.0, 0.4, 0.125, 0.8, 0.0625, 1.0, 0.0, 0.8, 1.0, 0.2, 1.0, 0.4, 0.875, 0.4, 0.875, 0.2, 1.0, 0.6, 1.0, 0.8, 0.875, 0.8, 0.875, 0.6, 0.625, 0.2, 0.5, 0.2, 0.5, 0.2, 0.625, 0.2, 1.0, 0.4, 1.0, 0.6, 0.875, 0.6, 0.875, 0.4, 1.0, 0.8, 0.9375, 1.0, 0.875, 0.8, 0.875, 0.2, 0.875, 0.4, 0.75, 0.4, 0.75, 0.2, 0.875, 0.6, 0.875, 0.8, 0.75, 0.8, 0.75, 0.6, 0.25, 0.2, 0.125, 0.2, 0.125, 0.2, 0.25, 0.2, 0.875, 0.4, 0.875, 0.6, 0.75, 0.6, 0.75, 0.4, 0.875, 0.8, 0.8125, 1.0, 0.75, 0.8, 0.6875, 0.0, 0.75, 0.2, 0.625, 0.2, 0.5625, 0.0, 0.625, 0.2, 0.5, 0.2, 0.4375, 0.0, 0.5, 0.2, 0.375, 0.2, 0.3125, 0.0, 0.375, 0.2, 0.25, 0.2, 0.1875, 0.0, 0.25, 0.2, 0.125, 0.2, 0.0625, 0.0, 0.125, 0.2, 0.0, 0.2, 0.9375, 0.0, 1.0, 0.2, 0.875, 0.2, 0.8125, 0.0, 0.875, 0.2, 0.75, 0.2])
me_sphere_003.materials.append(mat_material_005)
me_sphere_003.use_remesh_preserve_volume = False
me_sphere_003.use_remesh_preserve_attributes = False
me_sphere_003.use_mirror_vertex_groups = False
me_sphere_003.update()
me_sphere_004 = bpy.data.meshes.new('Sphere.004')
me_sphere_004.from_pydata([(0.0, 0.5878, 0.809), (0.0, 0.9511, 0.309), (0.0, 0.9511, -0.309), (0.0, 0.5878, -0.809), (0.4156, 0.4156, 0.809), (0.6725, 0.6725, 0.309), (0.6725, 0.6725, -0.309), (0.4156, 0.4156, -0.809), (0.5878, -8.521e-08, 0.809), (0.9511, -5.541e-08, 0.309), (0.9511, -8.521e-08, -0.309), (0.5878, -8.521e-08, -0.809), (0.4156, -0.4156, 0.809), (0.6725, -0.6725, 0.309), (0.6725, -0.6725, -0.309), (0.4156, -0.4156, -0.809), (2.213e-09, -0.5878, 0.809), (3.201e-08, -0.9511, 0.309), (3.201e-08, -0.9511, -0.309), (-2.759e-08, -0.5878, -0.809), (-6.182e-08, -1.492e-07, 1.0), (-0.4156, -0.4156, 0.809), (-0.6725, -0.6725, 0.309), (-0.6725, -0.6725, -0.309), (-0.4156, -0.4156, -0.809), (-0.5878, -8.521e-08, 0.809), (-0.9511, -5.541e-08, 0.309), (-0.9511, -5.541e-08, -0.309), (-0.5878, -2.561e-08, -0.809), (-0.4156, 0.4156, 0.809), (-0.6725, 0.6725, 0.309), (-0.6725, 0.6725, -0.309), (-0.4156, 0.4156, -0.809), (0.0, 0.5878, -0.4757), (0.4156, 0.4156, -0.4757), (0.5878, -8.521e-08, -0.4757), (0.0, -8.742e-08, -0.6667), (0.4156, -0.4156, -0.4757), (-2.759e-08, -0.5878, -0.4757), (-0.4156, -0.4156, -0.4757), (-0.5878, -2.561e-08, -0.4757), (-0.4156, 0.4156, -0.4757)], [], [(1, 0, 4, 5), (32, 3, 33, 41), (2, 1, 5, 6), (0, 20, 4), (3, 2, 6, 7), (7, 6, 10, 11), (5, 4, 8, 9), (15, 19, 38, 37), (6, 5, 9, 10), (4, 20, 8), (11, 10, 14, 15), (9, 8, 12, 13), (28, 32, 41, 40), (10, 9, 13, 14), (8, 20, 12), (15, 14, 18, 19), (13, 12, 16, 17), (3, 7, 34, 33), (14, 13, 17, 18), (12, 20, 16), (19, 18, 23, 24), (17, 16, 21, 22), (11, 15, 37, 35), (18, 17, 22, 23), (16, 20, 21), (24, 23, 27, 28), (22, 21, 25, 26), (24, 28, 40, 39), (23, 22, 26, 27), (21, 20, 25), (28, 27, 31, 32), (26, 25, 29, 30), (7, 11, 35, 34), (27, 26, 30, 31), (25, 20, 29), (32, 31, 2, 3), (30, 29, 0, 1), (19, 24, 39, 38), (31, 30, 1, 2), (29, 20, 0), (36, 33, 34), (36, 34, 35), (36, 35, 37), (36, 37, 38), (36, 38, 39), (36, 39, 40), (36, 40, 41), (36, 41, 33)])
_uv = me_sphere_004.uv_layers.new(name='UVMap')
_uv.uv.foreach_set('vector', [0.75, 0.6, 0.75, 0.8, 0.625, 0.8, 0.625, 0.6, 0.875, 0.2, 0.75, 0.2, 0.75, 0.2, 0.875, 0.2, 0.75, 0.4, 0.75, 0.6, 0.625, 0.6, 0.625, 0.4, 0.75, 0.8, 0.6875, 1.0, 0.625, 0.8, 0.75, 0.2, 0.75, 0.4, 0.625, 0.4, 0.625, 0.2, 0.625, 0.2, 0.625, 0.4, 0.5, 0.4, 0.5, 0.2, 0.625, 0.6, 0.625, 0.8, 0.5, 0.8, 0.5, 0.6, 0.375, 0.2, 0.25, 0.2, 0.25, 0.2, 0.375, 0.2, 0.625, 0.4, 0.625, 0.6, 0.5, 0.6, 0.5, 0.4, 0.625, 0.8, 0.5625, 1.0, 0.5, 0.8, 0.5, 0.2, 0.5, 0.4, 0.375, 0.4, 0.375, 0.2, 0.5, 0.6, 0.5, 0.8, 0.375, 0.8, 0.375, 0.6, 1.0, 0.2, 0.875, 0.2, 0.875, 0.2, 1.0, 0.2, 0.5, 0.4, 0.5, 0.6, 0.375, 0.6, 0.375, 0.4, 0.5, 0.8, 0.4375, 1.0, 0.375, 0.8, 0.375, 0.2, 0.375, 0.4, 0.25, 0.4, 0.25, 0.2, 0.375, 0.6, 0.375, 0.8, 0.25, 0.8, 0.25, 0.6, 0.75, 0.2, 0.625, 0.2, 0.625, 0.2, 0.75, 0.2, 0.375, 0.4, 0.375, 0.6, 0.25, 0.6, 0.25, 0.4, 0.375, 0.8, 0.3125, 1.0, 0.25, 0.8, 0.25, 0.2, 0.25, 0.4, 0.125, 0.4, 0.125, 0.2, 0.25, 0.6, 0.25, 0.8, 0.125, 0.8, 0.125, 0.6, 0.5, 0.2, 0.375, 0.2, 0.375, 0.2, 0.5, 0.2, 0.25, 0.4, 0.25, 0.6, 0.125, 0.6, 0.125, 0.4, 0.25, 0.8, 0.1875, 1.0, 0.125, 0.8, 0.125, 0.2, 0.125, 0.4, 0.0, 0.4, 0.0, 0.2, 0.125, 0.6, 0.125, 0.8, 0.0, 0.8, 0.0, 0.6, 0.125, 0.2, 0.0, 0.2, 0.0, 0.2, 0.125, 0.2, 0.125, 0.4, 0.125, 0.6, 0.0, 0.6, 0.0, 0.4, 0.125, 0.8, 0.0625, 1.0, 0.0, 0.8, 1.0, 0.2, 1.0, 0.4, 0.875, 0.4, 0.875, 0.2, 1.0, 0.6, 1.0, 0.8, 0.875, 0.8, 0.875, 0.6, 0.625, 0.2, 0.5, 0.2, 0.5, 0.2, 0.625, 0.2, 1.0, 0.4, 1.0, 0.6, 0.875, 0.6, 0.875, 0.4, 1.0, 0.8, 0.9375, 1.0, 0.875, 0.8, 0.875, 0.2, 0.875, 0.4, 0.75, 0.4, 0.75, 0.2, 0.875, 0.6, 0.875, 0.8, 0.75, 0.8, 0.75, 0.6, 0.25, 0.2, 0.125, 0.2, 0.125, 0.2, 0.25, 0.2, 0.875, 0.4, 0.875, 0.6, 0.75, 0.6, 0.75, 0.4, 0.875, 0.8, 0.8125, 1.0, 0.75, 0.8, 0.6875, 0.0, 0.75, 0.2, 0.625, 0.2, 0.5625, 0.0, 0.625, 0.2, 0.5, 0.2, 0.4375, 0.0, 0.5, 0.2, 0.375, 0.2, 0.3125, 0.0, 0.375, 0.2, 0.25, 0.2, 0.1875, 0.0, 0.25, 0.2, 0.125, 0.2, 0.0625, 0.0, 0.125, 0.2, 0.0, 0.2, 0.9375, 0.0, 1.0, 0.2, 0.875, 0.2, 0.8125, 0.0, 0.875, 0.2, 0.75, 0.2])
me_sphere_004.materials.append(mat_material_005)
me_sphere_004.use_remesh_preserve_volume = False
me_sphere_004.use_remesh_preserve_attributes = False
me_sphere_004.use_mirror_vertex_groups = False
me_sphere_004.update()

# ---- objects
ob_head = bpy.data.objects.new('Head', me_cube_001)
ob_body = bpy.data.objects.new('Body', me_sphere_001)
ob_handl = bpy.data.objects.new('HandL', me_sphere_003)
ob_handr = bpy.data.objects.new('HandR', me_sphere_004)

# ---- transforms, parenting, visibility, modifiers, constraints
ob_head.location = (0.0, 0.0, 2.53)
ob_head.lineart.crease_threshold = 0.0
ob_body.location = (0.0, 0.0, 1.0)
ob_body.scale = (0.5625, 0.5625, 0.675)
ob_body.lineart.crease_threshold = 0.0
ob_handl.location = (0.0, 1.0, 1.0)
ob_handl.scale = (0.3, 0.3, 0.3)
ob_handl.lineart.crease_threshold = 0.0
ob_handr.location = (0.0, -1.0, 1.0)
ob_handr.scale = (0.3, 0.3, 0.3)
ob_handr.lineart.crease_threshold = 0.0

# ---- collection membership
col_robotgood.objects.link(ob_head)
col_robotgood.objects.link(ob_body)
col_robotgood.objects.link(ob_handl)
col_robotgood.objects.link(ob_handr)

# ---- scene / render settings (as saved in the file)
scene.frame_start = 1; scene.frame_end = 250; scene.frame_set(1)
scene.render.engine = 'BLENDER_EEVEE_NEXT'
scene.cycles.use_denoising = False
scene.cycles.samples = 128
scene.cycles.sampling_pattern = 'TABULATED_SOBOL'
scene.cycles.use_adaptive_sampling = False
scene.cycles.use_light_tree = False
scene.view_settings.view_transform = 'Filmic'
bpy.context.view_layer.update()

# ---- added for rendering (the .blend has no active camera and no usable light): camera, sun
cam_auto = bpy.data.cameras.new('AutoCamera')
cam_auto.lens = 50.0
cam_auto.sensor_width = 36.0
cam_auto.clip_end = 1000.0
ob_auto_camera = bpy.data.objects.new('AutoCamera', cam_auto)
scene.collection.objects.link(ob_auto_camera)
ob_auto_camera.location = (5.05721, -6.06865, 6.25616)
ob_auto_camera.rotation_euler = (1.09748, -7.21219e-08, 0.694738)
scene.camera = ob_auto_camera
light_auto_sun = bpy.data.lights.new('AutoSun', 'SUN')
light_auto_sun.energy = 3.0
light_auto_sun.angle = 0.0523599
ob_auto_sun = bpy.data.objects.new('AutoSun', light_auto_sun)
scene.collection.objects.link(ob_auto_sun)
ob_auto_sun.rotation_euler = (0.872665, 0.174533, 0.523599)
bpy.context.view_layer.update()
